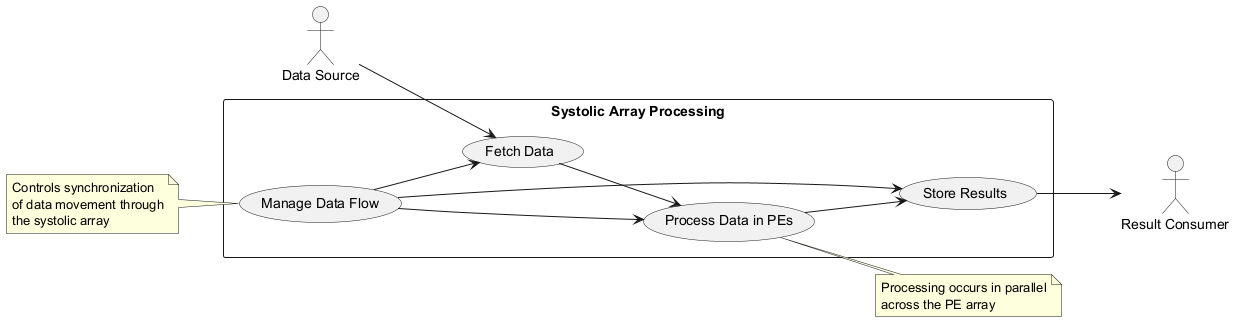

The diagram above was rendered by PlantUML. Its source (embedded in the PNG):
@startuml
left to right direction
actor DataSource as "Data Source"
actor ResultConsumer as "Result Consumer"

rectangle "Systolic Array Processing" {
  usecase "Fetch Data" as UC1
  usecase "Process Data in PEs" as UC2
  usecase "Store Results" as UC3
  usecase "Manage Data Flow" as UC4
}

DataSource --> UC1
UC1 --> UC2
UC2 --> UC3
UC4 --> UC1
UC4 --> UC2
UC4 --> UC3
UC3 --> ResultConsumer

note right of UC2
  Processing occurs in parallel
  across the PE array
end note

note left of UC4
  Controls synchronization
  of data movement through
  the systolic array
end note
@enduml